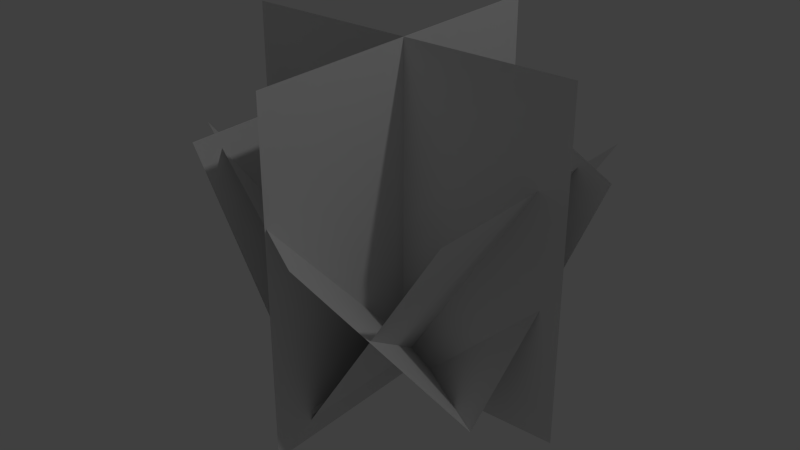 # Source: bush.blend  (saved by Blender 2.68.0; exported with 4.5.12 LTS)
import bpy
from mathutils import Matrix  # noqa: F401  (used for matrix-valued properties, if any)

bpy.ops.wm.read_factory_settings(use_empty=True)
scene = bpy.context.scene
scene.name = 'Scene'

# ---- collections
col_collection_1 = bpy.data.collections.new('Collection 1'); scene.collection.children.link(col_collection_1)

# ---- materials (node trees are filled in below, after node groups)
mat_bush = bpy.data.materials.new('Bush')
mat_bush.alpha_threshold = 0.0
mat_bush.use_transparent_shadow = False
mat_bush.roughness = 0.5

# ---- material node trees

# ---- world
world_world = bpy.data.worlds.new('World'); scene.world = world_world
world_world.color = (0.05088, 0.05088, 0.05088)
world_world.use_sun_shadow = False
world_world.sun_shadow_jitter_overblur = 0.0
world_world.cycles.sampling_method = 'MANUAL'
world_world.cycles.sample_map_resolution = 256

# ---- lights
light_lamp = bpy.data.lights.new('Lamp', 'POINT')
light_lamp.transmission_factor = 0.0
light_lamp.cutoff_distance = 30.0
light_lamp.energy = 100.0
light_lamp.shadow_buffer_clip_start = 1.001
light_lamp.shadow_soft_size = 0.1
light_lamp.shadow_maximum_resolution = 0.006
light_lamp.use_absolute_resolution = True
light_lamp.cycles.use_multiple_importance_sampling = False

# ---- meshes
me_bush = bpy.data.meshes.new('bush')
me_bush.from_pydata([(0.971, 8.345e-07, 0.0), (-1.029, 8.345e-07, 0.0), (0.971, -8.345e-07, 2.0), (-1.029, -8.345e-07, 2.0), (-0.02903, -1.0, 5.96e-08), (-0.02903, 1.0, 5.96e-08), (-0.02903, -1.0, 2.0), (-0.02903, 1.0, 2.0), (-0.01658, -0.7502, 0.145), (-0.01658, 0.7498, 0.145), (-0.8001, -0.7502, 1.47), (-0.8001, 0.7498, 1.47), (-0.03493, -0.7544, 0.09526), (-0.03493, 0.7456, 0.09526), (0.8022, -0.7529, 1.41), (0.8022, 0.7471, 1.41), (0.6386, -0.2551, 0.05763), (-0.6754, 0.4544, 0.1986), (0.2826, -1.156, 1.287), (-1.031, -0.4464, 1.428), (1.056, 0.2409, 1.436), (-0.2583, 0.9504, 1.576)], [], [(0, 1, 3, 2), (4, 5, 7, 6), (8, 9, 11, 10), (12, 13, 15, 14), (16, 17, 19, 18), (16, 17, 21, 20)])
_uv = me_bush.uv_layers.new(name='UVMap')
_uv.uv.foreach_set('vector', [9.998e-05, 9.998e-05, 0.9999, 0.0001, 0.9999, 0.9541, 9.998e-05, 0.9541, 9.998e-05, 0.0001007, 0.9999, 9.998e-05, 0.9999, 0.9541, 0.0001007, 0.9541, 9.998e-05, 0.0001007, 0.9999, 9.998e-05, 0.9999, 0.9541, 0.0001007, 0.9541, 9.998e-05, 0.0001007, 0.9999, 9.998e-05, 0.9999, 0.9541, 0.0001007, 0.9541, 9.998e-05, 0.0001007, 0.9999, 9.998e-05, 0.9999, 0.9541, 0.0001007, 0.9541, 9.998e-05, 0.0001007, 0.9999, 9.998e-05, 0.9999, 0.9541, 0.0001007, 0.9541])
me_bush.materials.append(mat_bush)
me_bush.use_remesh_preserve_volume = False
me_bush.use_remesh_preserve_attributes = False
me_bush.use_mirror_vertex_groups = False
me_bush.update()

# ---- objects
ob_bush = bpy.data.objects.new('bush', me_bush)
ob_lamp = bpy.data.objects.new('Lamp', light_lamp)

# ---- transforms, parenting, visibility, modifiers, constraints
ob_bush.location = (0.0, 0.0, 0.0)
ob_bush.lineart.crease_threshold = 0.0
ob_lamp.location = (4.076, 1.005, 5.904)
ob_lamp.rotation_euler = (0.6503, 0.05522, 1.866)
ob_lamp.lock_rotations_4d = False
ob_lamp.empty_display_type = 'ARROWS'
ob_lamp.color = (0.0, 0.0, 0.0, 0.0)
ob_lamp.lineart.crease_threshold = 0.0

# ---- collection membership
col_collection_1.objects.link(ob_bush)
col_collection_1.objects.link(ob_lamp)

# ---- scene / render settings (as saved in the file)
scene.frame_start = 1; scene.frame_end = 250; scene.frame_set(1)
scene.render.engine = 'BLENDER_EEVEE_NEXT'
scene.render.resolution_percentage = 50
scene.render.dither_intensity = 0.0
scene.cycles.use_denoising = False
scene.cycles.samples = 10
scene.cycles.sampling_pattern = 'TABULATED_SOBOL'
scene.cycles.light_sampling_threshold = 0.0
scene.cycles.use_adaptive_sampling = False
scene.cycles.use_light_tree = False
scene.cycles.blur_glossy = 0.0
scene.cycles.volume_bounces = 1
scene.cycles.pixel_filter_type = 'GAUSSIAN'
scene.cycles.sample_clamp_indirect = 0.0
scene.view_settings.view_transform = 'Standard'
bpy.context.view_layer.update()

# ---- added for rendering (the .blend has no active camera): camera
cam_auto = bpy.data.cameras.new('AutoCamera')
cam_auto.lens = 50.0
cam_auto.sensor_width = 36.0
cam_auto.clip_end = 1000.0
ob_auto_camera = bpy.data.objects.new('AutoCamera', cam_auto)
scene.collection.objects.link(ob_auto_camera)
ob_auto_camera.location = (3.34868, -4.08177, 3.66922)
ob_auto_camera.rotation_euler = (1.09748, -7.21219e-08, 0.694738)
scene.camera = ob_auto_camera
bpy.context.view_layer.update()
